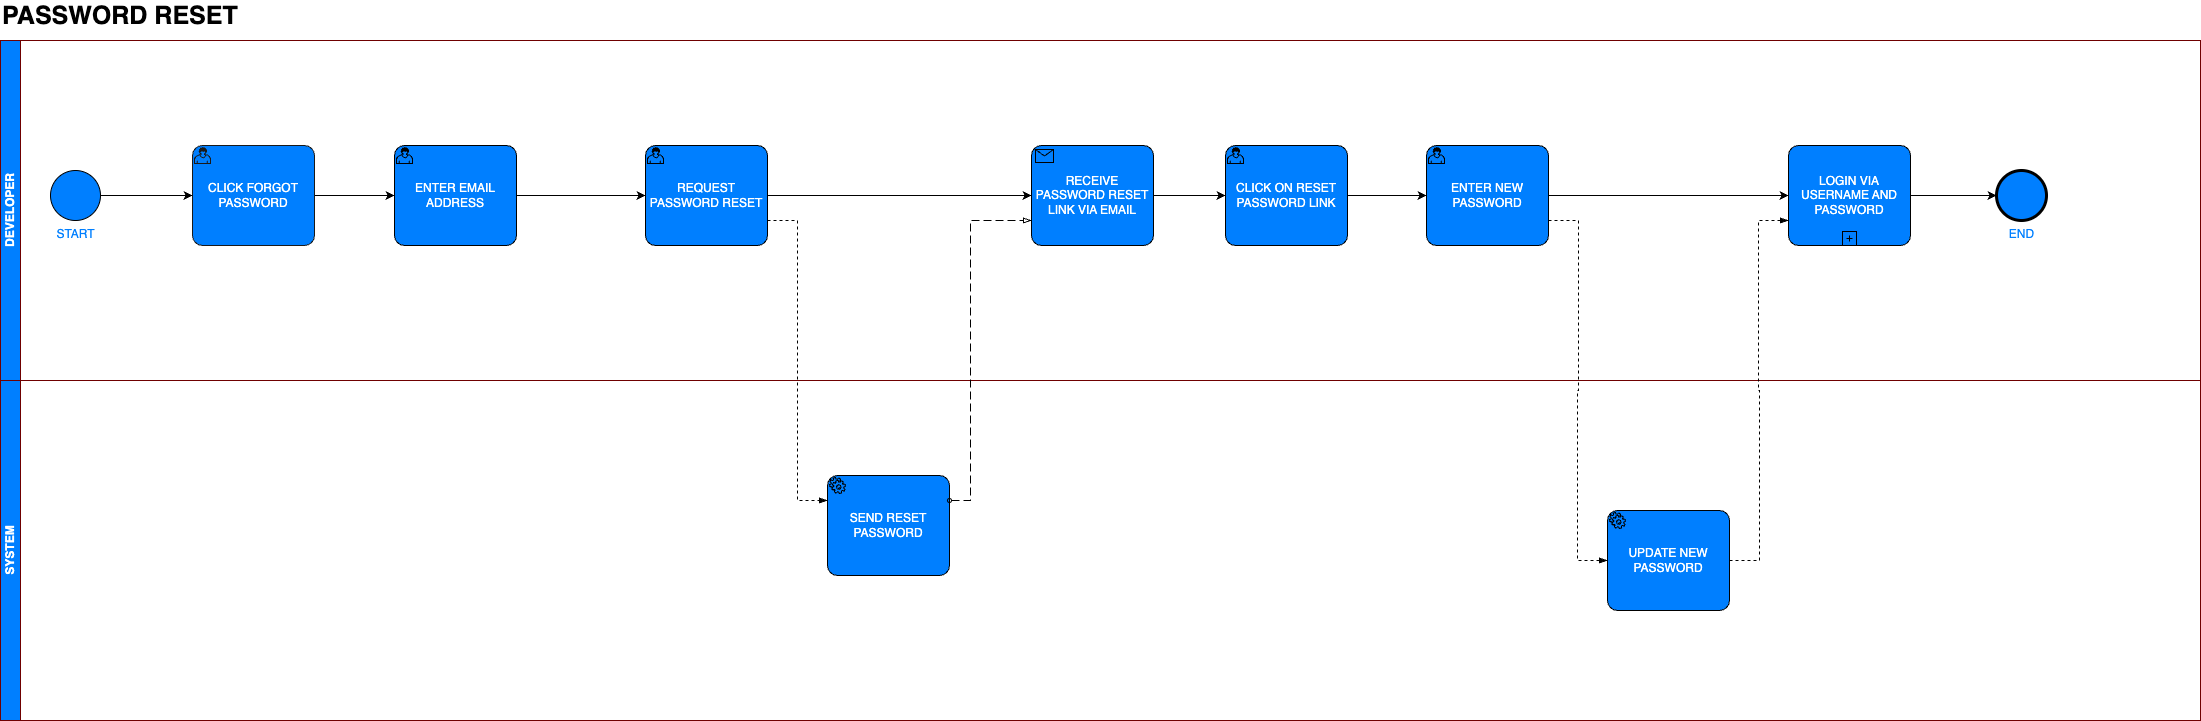

The diagram above was exported from draw.io. Its source (the exported page's mxGraphModel, read from the mxfile embedded in the PNG):
<mxGraphModel dx="1026" dy="693" grid="1" gridSize="10" guides="1" tooltips="1" connect="1" arrows="1" fold="1" page="1" pageScale="1" pageWidth="827" pageHeight="1169" math="0" shadow="0">
  <root>
    <mxCell id="0" />
    <mxCell id="1" parent="0" />
    <mxCell id="BfMlC1_JKCsmWFze-yWD-1" value="DEVELOPER" style="swimlane;startSize=20;horizontal=0;html=1;whiteSpace=wrap;fillColor=#007FFF;fontColor=#ffffff;strokeColor=#6F0000;" parent="1" vertex="1">
      <mxGeometry y="40" width="2200" height="340" as="geometry" />
    </mxCell>
    <mxCell id="wz4hNnCjOqI0LLYzCnxA-2" value="START" style="points=[[0.145,0.145,0],[0.5,0,0],[0.855,0.145,0],[1,0.5,0],[0.855,0.855,0],[0.5,1,0],[0.145,0.855,0],[0,0.5,0]];shape=mxgraph.bpmn.event;html=1;verticalLabelPosition=bottom;labelBackgroundColor=#ffffff;verticalAlign=top;align=center;perimeter=ellipsePerimeter;outlineConnect=0;aspect=fixed;outline=standard;symbol=general;fontColor=#007FFF;fillColor=#007FFF;" parent="BfMlC1_JKCsmWFze-yWD-1" vertex="1">
      <mxGeometry x="50" y="130" width="50" height="50" as="geometry" />
    </mxCell>
    <mxCell id="wz4hNnCjOqI0LLYzCnxA-6" value="" style="edgeStyle=orthogonalEdgeStyle;rounded=0;orthogonalLoop=1;jettySize=auto;html=1;" parent="BfMlC1_JKCsmWFze-yWD-1" source="wz4hNnCjOqI0LLYzCnxA-3" target="wz4hNnCjOqI0LLYzCnxA-5" edge="1">
      <mxGeometry relative="1" as="geometry" />
    </mxCell>
    <mxCell id="wz4hNnCjOqI0LLYzCnxA-3" value="CLICK FORGOT PASSWORD" style="points=[[0.25,0,0],[0.5,0,0],[0.75,0,0],[1,0.25,0],[1,0.5,0],[1,0.75,0],[0.75,1,0],[0.5,1,0],[0.25,1,0],[0,0.75,0],[0,0.5,0],[0,0.25,0]];shape=mxgraph.bpmn.task;whiteSpace=wrap;rectStyle=rounded;size=10;html=1;container=1;expand=0;collapsible=0;taskMarker=user;fillColor=#007FFF;strokeColor=#1A1A1A;fontColor=#FFFFFF;" parent="BfMlC1_JKCsmWFze-yWD-1" vertex="1">
      <mxGeometry x="192" y="105" width="122" height="100" as="geometry" />
    </mxCell>
    <mxCell id="wz4hNnCjOqI0LLYzCnxA-4" style="edgeStyle=orthogonalEdgeStyle;rounded=0;orthogonalLoop=1;jettySize=auto;html=1;exitX=1;exitY=0.5;exitDx=0;exitDy=0;exitPerimeter=0;entryX=0;entryY=0.5;entryDx=0;entryDy=0;entryPerimeter=0;" parent="BfMlC1_JKCsmWFze-yWD-1" source="wz4hNnCjOqI0LLYzCnxA-2" target="wz4hNnCjOqI0LLYzCnxA-3" edge="1">
      <mxGeometry relative="1" as="geometry" />
    </mxCell>
    <mxCell id="wz4hNnCjOqI0LLYzCnxA-8" value="" style="edgeStyle=orthogonalEdgeStyle;rounded=0;orthogonalLoop=1;jettySize=auto;html=1;" parent="BfMlC1_JKCsmWFze-yWD-1" source="wz4hNnCjOqI0LLYzCnxA-5" target="wz4hNnCjOqI0LLYzCnxA-7" edge="1">
      <mxGeometry relative="1" as="geometry" />
    </mxCell>
    <mxCell id="wz4hNnCjOqI0LLYzCnxA-5" value="ENTER EMAIL ADDRESS" style="points=[[0.25,0,0],[0.5,0,0],[0.75,0,0],[1,0.25,0],[1,0.5,0],[1,0.75,0],[0.75,1,0],[0.5,1,0],[0.25,1,0],[0,0.75,0],[0,0.5,0],[0,0.25,0]];shape=mxgraph.bpmn.task;whiteSpace=wrap;rectStyle=rounded;size=10;html=1;container=1;expand=0;collapsible=0;taskMarker=user;fontColor=#FFFFFF;fillColor=#007FFF;" parent="BfMlC1_JKCsmWFze-yWD-1" vertex="1">
      <mxGeometry x="394" y="105" width="122" height="100" as="geometry" />
    </mxCell>
    <mxCell id="wz4hNnCjOqI0LLYzCnxA-25" value="" style="edgeStyle=orthogonalEdgeStyle;rounded=0;orthogonalLoop=1;jettySize=auto;html=1;entryX=0;entryY=0.5;entryDx=0;entryDy=0;entryPerimeter=0;" parent="BfMlC1_JKCsmWFze-yWD-1" source="wz4hNnCjOqI0LLYzCnxA-7" target="7-0xAgCdi7_PfrJ-L-Ot-1" edge="1">
      <mxGeometry relative="1" as="geometry">
        <mxPoint x="1023" y="155" as="targetPoint" />
      </mxGeometry>
    </mxCell>
    <mxCell id="wz4hNnCjOqI0LLYzCnxA-7" value="REQUEST PASSWORD RESET" style="points=[[0.25,0,0],[0.5,0,0],[0.75,0,0],[1,0.25,0],[1,0.5,0],[1,0.75,0],[0.75,1,0],[0.5,1,0],[0.25,1,0],[0,0.75,0],[0,0.5,0],[0,0.25,0]];shape=mxgraph.bpmn.task;whiteSpace=wrap;rectStyle=rounded;size=10;html=1;container=1;expand=0;collapsible=0;taskMarker=user;fontColor=#FFFFFF;fillColor=#007FFF;" parent="BfMlC1_JKCsmWFze-yWD-1" vertex="1">
      <mxGeometry x="645" y="105" width="122" height="100" as="geometry" />
    </mxCell>
    <mxCell id="wz4hNnCjOqI0LLYzCnxA-31" value="" style="edgeStyle=orthogonalEdgeStyle;rounded=0;orthogonalLoop=1;jettySize=auto;html=1;" parent="BfMlC1_JKCsmWFze-yWD-1" source="wz4hNnCjOqI0LLYzCnxA-28" target="wz4hNnCjOqI0LLYzCnxA-30" edge="1">
      <mxGeometry relative="1" as="geometry" />
    </mxCell>
    <mxCell id="wz4hNnCjOqI0LLYzCnxA-28" value="CLICK ON RESET PASSWORD LINK" style="points=[[0.25,0,0],[0.5,0,0],[0.75,0,0],[1,0.25,0],[1,0.5,0],[1,0.75,0],[0.75,1,0],[0.5,1,0],[0.25,1,0],[0,0.75,0],[0,0.5,0],[0,0.25,0]];shape=mxgraph.bpmn.task;whiteSpace=wrap;rectStyle=rounded;size=10;html=1;container=1;expand=0;collapsible=0;taskMarker=user;fontColor=#FFFFFF;fillColor=#007FFF;" parent="BfMlC1_JKCsmWFze-yWD-1" vertex="1">
      <mxGeometry x="1225" y="105" width="122" height="100" as="geometry" />
    </mxCell>
    <mxCell id="wz4hNnCjOqI0LLYzCnxA-30" value="ENTER NEW PASSWORD" style="points=[[0.25,0,0],[0.5,0,0],[0.75,0,0],[1,0.25,0],[1,0.5,0],[1,0.75,0],[0.75,1,0],[0.5,1,0],[0.25,1,0],[0,0.75,0],[0,0.5,0],[0,0.25,0]];shape=mxgraph.bpmn.task;whiteSpace=wrap;rectStyle=rounded;size=10;html=1;container=1;expand=0;collapsible=0;taskMarker=user;fontColor=#FFFFFF;fillColor=#007FFF;" parent="BfMlC1_JKCsmWFze-yWD-1" vertex="1">
      <mxGeometry x="1426" y="105" width="122" height="100" as="geometry" />
    </mxCell>
    <UserObject label="LOGIN VIA USERNAME AND PASSWORD" link="data:page/id,-qwtKMVH4pVSMc675c_6" id="51B_MS6CGG2_n13y7Avi-1">
      <mxCell style="points=[[0.25,0,0],[0.5,0,0],[0.75,0,0],[1,0.25,0],[1,0.5,0],[1,0.75,0],[0.75,1,0],[0.5,1,0],[0.25,1,0],[0,0.75,0],[0,0.5,0],[0,0.25,0]];shape=mxgraph.bpmn.task;whiteSpace=wrap;rectStyle=rounded;size=10;html=1;container=1;expand=0;collapsible=0;taskMarker=abstract;isLoopSub=1;fontColor=#FFFFFF;fillColor=#007FFF;" parent="BfMlC1_JKCsmWFze-yWD-1" vertex="1">
        <mxGeometry x="1788" y="105" width="122" height="100" as="geometry" />
      </mxCell>
    </UserObject>
    <mxCell id="51B_MS6CGG2_n13y7Avi-2" style="edgeStyle=orthogonalEdgeStyle;rounded=0;orthogonalLoop=1;jettySize=auto;html=1;exitX=1;exitY=0.5;exitDx=0;exitDy=0;exitPerimeter=0;entryX=0;entryY=0.5;entryDx=0;entryDy=0;entryPerimeter=0;" parent="BfMlC1_JKCsmWFze-yWD-1" source="wz4hNnCjOqI0LLYzCnxA-30" target="51B_MS6CGG2_n13y7Avi-1" edge="1">
      <mxGeometry relative="1" as="geometry" />
    </mxCell>
    <mxCell id="51B_MS6CGG2_n13y7Avi-3" value="END" style="points=[[0.145,0.145,0],[0.5,0,0],[0.855,0.145,0],[1,0.5,0],[0.855,0.855,0],[0.5,1,0],[0.145,0.855,0],[0,0.5,0]];shape=mxgraph.bpmn.event;html=1;verticalLabelPosition=bottom;labelBackgroundColor=#ffffff;verticalAlign=top;align=center;perimeter=ellipsePerimeter;outlineConnect=0;aspect=fixed;outline=end;symbol=terminate2;fontColor=#007FFF;fillColor=#007FFF;" parent="BfMlC1_JKCsmWFze-yWD-1" vertex="1">
      <mxGeometry x="1996" y="130" width="50" height="50" as="geometry" />
    </mxCell>
    <mxCell id="51B_MS6CGG2_n13y7Avi-4" style="edgeStyle=orthogonalEdgeStyle;rounded=0;orthogonalLoop=1;jettySize=auto;html=1;exitX=1;exitY=0.5;exitDx=0;exitDy=0;exitPerimeter=0;entryX=0;entryY=0.5;entryDx=0;entryDy=0;entryPerimeter=0;" parent="BfMlC1_JKCsmWFze-yWD-1" source="51B_MS6CGG2_n13y7Avi-1" target="51B_MS6CGG2_n13y7Avi-3" edge="1">
      <mxGeometry relative="1" as="geometry" />
    </mxCell>
    <mxCell id="7-0xAgCdi7_PfrJ-L-Ot-1" value="RECEIVE PASSWORD RESET LINK VIA EMAIL" style="points=[[0.25,0,0],[0.5,0,0],[0.75,0,0],[1,0.25,0],[1,0.5,0],[1,0.75,0],[0.75,1,0],[0.5,1,0],[0.25,1,0],[0,0.75,0],[0,0.5,0],[0,0.25,0]];shape=mxgraph.bpmn.task;whiteSpace=wrap;rectStyle=rounded;size=10;html=1;container=1;expand=0;collapsible=0;taskMarker=receive;fontColor=#FFFFFF;fillColor=#007FFF;" parent="BfMlC1_JKCsmWFze-yWD-1" vertex="1">
      <mxGeometry x="1031" y="105" width="122" height="100" as="geometry" />
    </mxCell>
    <mxCell id="7-0xAgCdi7_PfrJ-L-Ot-2" style="edgeStyle=orthogonalEdgeStyle;rounded=0;orthogonalLoop=1;jettySize=auto;html=1;exitX=1;exitY=0.5;exitDx=0;exitDy=0;exitPerimeter=0;entryX=0;entryY=0.5;entryDx=0;entryDy=0;entryPerimeter=0;" parent="BfMlC1_JKCsmWFze-yWD-1" source="7-0xAgCdi7_PfrJ-L-Ot-1" target="wz4hNnCjOqI0LLYzCnxA-28" edge="1">
      <mxGeometry relative="1" as="geometry" />
    </mxCell>
    <mxCell id="BfMlC1_JKCsmWFze-yWD-2" value="PASSWORD RESET" style="text;html=1;strokeColor=none;fillColor=none;align=left;verticalAlign=middle;whiteSpace=wrap;rounded=0;fontStyle=1;fontSize=25;" parent="1" vertex="1">
      <mxGeometry width="390" height="30" as="geometry" />
    </mxCell>
    <mxCell id="wz4hNnCjOqI0LLYzCnxA-1" value="SYSTEM" style="swimlane;startSize=20;horizontal=0;html=1;whiteSpace=wrap;fillColor=#007FFF;fontColor=#ffffff;strokeColor=#6F0000;" parent="1" vertex="1">
      <mxGeometry y="380" width="2200" height="340" as="geometry" />
    </mxCell>
    <mxCell id="wz4hNnCjOqI0LLYzCnxA-10" value="SEND RESET PASSWORD" style="points=[[0.25,0,0],[0.5,0,0],[0.75,0,0],[1,0.25,0],[1,0.5,0],[1,0.75,0],[0.75,1,0],[0.5,1,0],[0.25,1,0],[0,0.75,0],[0,0.5,0],[0,0.25,0]];shape=mxgraph.bpmn.task;whiteSpace=wrap;rectStyle=rounded;size=10;html=1;container=1;expand=0;collapsible=0;taskMarker=service;fontColor=#FFFFFF;fillColor=#007FFF;" parent="wz4hNnCjOqI0LLYzCnxA-1" vertex="1">
      <mxGeometry x="827" y="95" width="122" height="100" as="geometry" />
    </mxCell>
    <mxCell id="wz4hNnCjOqI0LLYzCnxA-12" value="UPDATE NEW PASSWORD" style="points=[[0.25,0,0],[0.5,0,0],[0.75,0,0],[1,0.25,0],[1,0.5,0],[1,0.75,0],[0.75,1,0],[0.5,1,0],[0.25,1,0],[0,0.75,0],[0,0.5,0],[0,0.25,0]];shape=mxgraph.bpmn.task;whiteSpace=wrap;rectStyle=rounded;size=10;html=1;container=1;expand=0;collapsible=0;taskMarker=service;fontColor=#FFFFFF;fillColor=#007FFF;" parent="wz4hNnCjOqI0LLYzCnxA-1" vertex="1">
      <mxGeometry x="1607" y="130" width="122" height="100" as="geometry" />
    </mxCell>
    <mxCell id="wz4hNnCjOqI0LLYzCnxA-23" value="" style="edgeStyle=entityRelationEdgeStyle;fontSize=12;html=1;endArrow=blockThin;endFill=1;startArrow=none;rounded=0;startFill=0;dashed=1;exitX=1;exitY=0.75;exitDx=0;exitDy=0;exitPerimeter=0;entryX=0;entryY=0.25;entryDx=0;entryDy=0;entryPerimeter=0;" parent="wz4hNnCjOqI0LLYzCnxA-1" source="wz4hNnCjOqI0LLYzCnxA-7" target="wz4hNnCjOqI0LLYzCnxA-10" edge="1">
      <mxGeometry width="60" height="60" relative="1" as="geometry">
        <mxPoint x="740" y="-110" as="sourcePoint" />
        <mxPoint x="780" y="140" as="targetPoint" />
      </mxGeometry>
    </mxCell>
    <mxCell id="wz4hNnCjOqI0LLYzCnxA-26" value="" style="endArrow=blockThin;html=1;labelPosition=left;verticalLabelPosition=middle;align=right;verticalAlign=middle;dashed=1;dashPattern=8 4;endFill=0;startArrow=oval;startFill=0;endSize=6;startSize=4;rounded=0;entryX=0;entryY=0.75;entryDx=0;entryDy=0;entryPerimeter=0;exitX=1;exitY=0.25;exitDx=0;exitDy=0;exitPerimeter=0;" parent="1" source="wz4hNnCjOqI0LLYzCnxA-10" target="7-0xAgCdi7_PfrJ-L-Ot-1" edge="1">
      <mxGeometry relative="1" as="geometry">
        <mxPoint x="950" y="500" as="sourcePoint" />
        <mxPoint x="1023" y="220" as="targetPoint" />
        <Array as="points">
          <mxPoint x="970" y="500" />
          <mxPoint x="970" y="360" />
          <mxPoint x="970" y="280" />
          <mxPoint x="970" y="220" />
        </Array>
      </mxGeometry>
    </mxCell>
    <mxCell id="wz4hNnCjOqI0LLYzCnxA-35" value="" style="edgeStyle=entityRelationEdgeStyle;fontSize=12;html=1;endArrow=blockThin;endFill=1;startArrow=none;rounded=0;startFill=0;dashed=1;exitX=1;exitY=0.5;exitDx=0;exitDy=0;exitPerimeter=0;entryX=0;entryY=0.75;entryDx=0;entryDy=0;entryPerimeter=0;" parent="1" source="wz4hNnCjOqI0LLYzCnxA-12" target="51B_MS6CGG2_n13y7Avi-1" edge="1">
      <mxGeometry width="60" height="60" relative="1" as="geometry">
        <mxPoint x="1330" y="270" as="sourcePoint" />
        <mxPoint x="1390" y="250" as="targetPoint" />
        <Array as="points">
          <mxPoint x="1353" y="500" />
          <mxPoint x="1380" y="370" />
          <mxPoint x="1400" y="470" />
          <mxPoint x="1370" y="230" />
          <mxPoint x="1380" y="220" />
        </Array>
      </mxGeometry>
    </mxCell>
    <mxCell id="E1j54o3waRkmP5AgNK-d-1" value="" style="edgeStyle=entityRelationEdgeStyle;fontSize=12;html=1;endArrow=blockThin;endFill=1;startArrow=none;rounded=0;startFill=0;dashed=1;entryX=0;entryY=0.5;entryDx=0;entryDy=0;entryPerimeter=0;exitX=1;exitY=0.75;exitDx=0;exitDy=0;exitPerimeter=0;" parent="1" source="wz4hNnCjOqI0LLYzCnxA-30" target="wz4hNnCjOqI0LLYzCnxA-12" edge="1">
      <mxGeometry width="60" height="60" relative="1" as="geometry">
        <mxPoint x="1370" y="280" as="sourcePoint" />
        <mxPoint x="1371" y="290" as="targetPoint" />
        <Array as="points">
          <mxPoint x="1110" y="570" />
          <mxPoint x="1137" y="440" />
          <mxPoint x="1157" y="540" />
          <mxPoint x="1590" y="480" />
          <mxPoint x="1127" y="300" />
          <mxPoint x="1137" y="290" />
        </Array>
      </mxGeometry>
    </mxCell>
  </root>
</mxGraphModel>